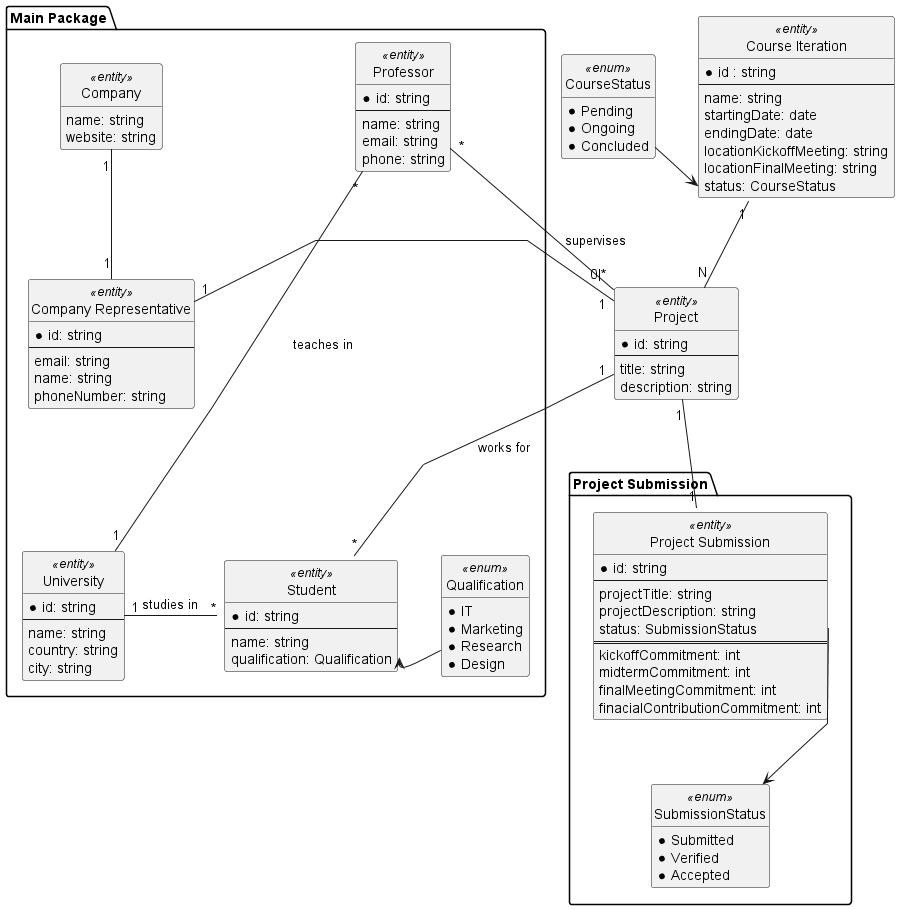

The diagram above was rendered by PlantUML. Its source (embedded in the PNG):
@startuml

!pragma layout svek_trace

skinparam linetype polyline

hide empty members
hide <<enum>> circle
hide <<entity>> circle

package main as "Main Package" {
    entity professor as "Professor" <<entity>> {
        * id: string
        ---
        name: string
        email: string
        phone: string
    }

    entity student as "Student" <<entity>> {
        * id: string
        ---
        name: string
        qualification: Qualification
    }

    entity qualification as "Qualification" <<enum>> {
        * IT
        * Marketing
        * Research
        * Design
    }

    entity university as "University" <<entity>> {
        * id: string
        ---
        name: string
        country: string
        city: string
    }

    student "*" - "1" university : studies in
    professor "*" --- "1" university : teaches in
    student::qualification <- qualification


    entity company as "Company" <<entity>> {
        name: string
        website: string
    }

    entity companyRep as "Company Representative" <<entity>> {
        * id: string
        ----
        email: string
        name: string
        phoneNumber: string
    }

    company "1" -- "1" companyRep
}





entity iteration as "Course Iteration" <<entity>> {
    * id : string
    ----
    name: string
    startingDate: date
    endingDate: date
    locationKickoffMeeting: string
    locationFinalMeeting: string
    status: CourseStatus
}

CourseStatus -> iteration::CourseStatus

enum CourseStatus as "CourseStatus" <<enum>> {
    * Pending
    * Ongoing
    * Concluded
}

entity project as "Project" <<entity>> {
    * id: string
    ----
    title: string
    description: string
}

package pac_sub as "Project Submission" {
    entity sub as "Project Submission" <<entity>> {
        * id: string
        ----
        projectTitle: string
        projectDescription: string
        status: SubmissionStatus
        ====
        kickoffCommitment: int
        midtermCommitment: int
        finalMeetingCommitment: int
        finacialContributionCommitment: int
    }

    enum SubmissionStatus <<enum>>{
    * Submitted
    * Verified
    * Accepted
    }

    sub::status --> SubmissionStatus
}

iteration "1" -- "N" project
project "1" ------- "1" companyRep
project "1" -- "1" sub

student "*" -- "1" project : works for
professor "*" -- "0|*" project : supervises


@enduml